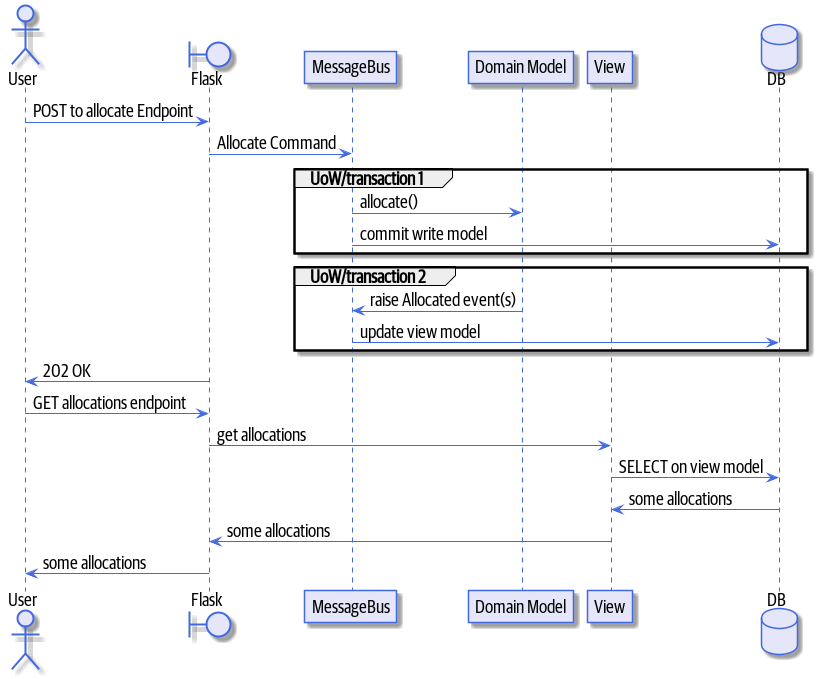

The diagram above was rendered by PlantUML. Its source (embedded in the PNG):
@startuml
skinparam default {
    FontName Guardian Sans Cond Regular
    FontSize 18
    FontColor Black
    Padding 100
}

skinparam class {
    BackgroundColor Lavender
    BorderColor RoyalBlue
}
skinparam package {
    FontName Guardian Sans Cond Light
}

skinparam sequencelifeline {
    BorderColor RoyalBlue
}
skinparam arrow {
    Color RoyalBlue
}
skinparam participant {
    BackgroundColor Lavender
    BorderColor RoyalBlue
}
skinparam entity {
    BackgroundColor Lavender
    BorderColor RoyalBlue
}
skinparam collections {
    BackgroundColor Lavender
    BorderColor RoyalBlue
}
skinparam database {
    BackgroundColor Lavender
    BorderColor RoyalBlue
}
skinparam boundary {
    BackgroundColor Lavender
    BorderColor RoyalBlue
}
skinparam actor {
    Color DeepSkyBlue
    BackgroundColor Lavender
    BorderColor RoyalBlue
}
skinparam sequencegroup {
    FontName Guardian Sans Cond Light
}
actor User order 1
boundary Flask order 2
participant MessageBus order 3
participant "Domain Model" as Domain order 4
participant View order 9
database DB order 10

User -> Flask: POST to allocate Endpoint
Flask -> MessageBus : Allocate Command

group UoW/transaction 1
    MessageBus -> Domain : allocate()
    MessageBus -> DB: commit write model
end

group UoW/transaction 2
    Domain -> MessageBus : raise Allocated event(s)
    MessageBus -> DB : update view model
end

Flask -> User: 202 OK

User -> Flask: GET allocations endpoint
Flask -> View: get allocations
View -> DB: SELECT on view model
DB -> View: some allocations
View -> Flask: some allocations
Flask -> User: some allocations

@enduml